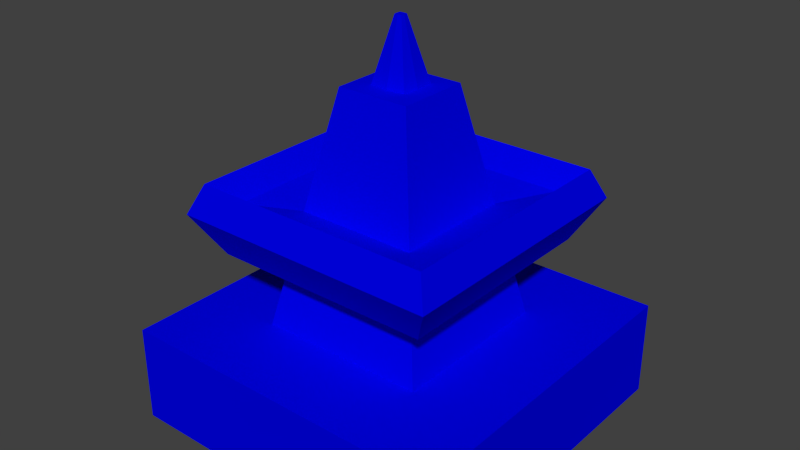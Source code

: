 # Source: enemy-nexus.blend  (saved by Blender 2.76.0; exported with 4.5.12 LTS)
import bpy
from mathutils import Matrix  # noqa: F401  (used for matrix-valued properties, if any)

bpy.ops.wm.read_factory_settings(use_empty=True)
scene = bpy.context.scene
scene.name = 'Scene'

# ---- collections
col_collection_1 = bpy.data.collections.new('Collection 1'); scene.collection.children.link(col_collection_1)

# ---- materials (node trees are filled in below, after node groups)
mat_blue = bpy.data.materials.new('Blue')
mat_blue.alpha_threshold = 0.0
mat_blue.use_transparent_shadow = False
mat_blue.diffuse_color = (0.0, 0.0004259, 0.8, 1.0)
mat_blue.roughness = 0.5
mat_red = bpy.data.materials.new('Red')
mat_red.alpha_threshold = 0.0
mat_red.use_transparent_shadow = False
mat_red.diffuse_color = (0.8, 0.01525, 0.07539, 1.0)
mat_red.roughness = 0.5

# ---- material node trees

# ---- world
world_world = bpy.data.worlds.new('World'); scene.world = world_world
world_world.color = (0.05088, 0.05088, 0.05088)
world_world.use_sun_shadow = False
world_world.sun_shadow_jitter_overblur = 0.0
world_world.cycles.sampling_method = 'MANUAL'
world_world.cycles.sample_map_resolution = 256

# ---- meshes
me_cube_001 = bpy.data.meshes.new('Cube.001')
me_cube_001.from_pydata([(-1.0, -1.0, -1.0), (-1.0, -1.0, 1.0), (-1.0, 1.0, -1.0), (-1.0, 1.0, 1.0), (1.0, -1.0, -1.0), (1.0, -1.0, 1.0), (1.0, 1.0, -1.0), (1.0, 1.0, 1.0), (-0.5, 1.0, 1.0), (0.0, 1.0, 1.0), (0.5, 1.0, 1.0), (0.5, 1.0, -1.0), (0.0, 1.0, -1.0), (-0.5, 1.0, -1.0), (0.5, -1.0, 1.0), (0.0, -1.0, 1.0), (-0.5, -1.0, 1.0), (-0.5, -1.0, -1.0), (0.0, -1.0, -1.0), (0.5, -1.0, -1.0), (-1.0, -0.5, 1.0), (-1.0, 0.0, 1.0), (-1.0, 0.5, 1.0), (-1.0, 0.5, -1.0), (-1.0, 0.0, -1.0), (-1.0, -0.5, -1.0), (1.0, 0.5, 1.0), (1.0, 0.0, 1.0), (1.0, -0.5, 1.0), (1.0, -0.5, -1.0), (1.0, 0.0, -1.0), (1.0, 0.5, -1.0), (0.5, 0.5, 1.0), (0.5, 0.0, 1.0), (0.5, -0.5, 1.0), (0.0, 0.5, 1.0), (0.0, 0.358, 3.391), (0.0, -0.5, 1.0), (-0.5, 0.5, 1.0), (-0.5, 0.0, 1.0), (-0.5, -0.5, 1.0), (-0.5, 0.5, -1.0), (-0.5, 0.0, -1.0), (-0.5, -0.5, -1.0), (0.0, 0.5, -1.0), (0.0, 0.0, -1.0), (0.0, -0.5, -1.0), (0.5, 0.5, -1.0), (0.5, 0.0, -1.0), (0.5, -0.5, -1.0), (0.216, 0.216, 5.783), (0.216, 0.0, 5.783), (0.216, -0.216, 5.783), (0.0, 0.216, 5.783), (0.0, -0.216, 5.783), (-0.216, 0.216, 5.783), (-0.216, 0.0, 5.783), (-0.216, -0.216, 5.783), (-0.358, 0.358, 3.391), (0.358, -0.358, 3.391), (0.358, 0.0, 3.391), (-0.358, 0.0, 3.391), (0.0, -0.358, 3.391), (-0.358, -0.358, 3.391), (0.358, 0.358, 3.391), (0.0, 0.3951, 2.768), (0.3951, -0.3951, 2.768), (-0.3951, -0.3951, 2.768), (-0.3951, 0.3951, 2.768), (0.3951, 0.0, 2.768), (-0.3951, 0.0, 2.768), (0.0, -0.3951, 2.768), (0.3951, 0.3951, 2.768), (0.0, 0.589, 3.593), (-0.589, 0.589, 3.593), (0.589, -0.589, 3.593), (0.589, 0.0, 3.593), (-0.589, 0.0, 3.593), (0.0, -0.589, 3.593), (-0.589, -0.589, 3.593), (0.589, 0.589, 3.593), (0.0, 0.65, 2.566), (0.65, -0.65, 2.566), (-0.65, -0.65, 2.566), (-0.65, 0.65, 2.566), (0.65, 0.0, 2.566), (-0.65, 0.0, 2.566), (0.0, -0.65, 2.566), (0.65, 0.65, 2.566), (0.0, 0.7139, 4.016), (-0.7139, 0.7139, 4.016), (0.7139, -0.7139, 4.016), (0.7139, 0.0, 4.016), (-0.7139, 0.0, 4.016), (0.0, -0.7139, 4.016), (-0.7139, -0.7139, 4.016), (0.7139, 0.7139, 4.016), (0.0, 0.7878, 3.418), (0.7878, -0.7878, 3.418), (-0.7878, -0.7878, 3.418), (-0.7878, 0.7878, 3.418), (0.7878, 0.0, 3.418), (-0.7878, 0.0, 3.418), (0.0, -0.7878, 3.418), (0.7878, 0.7878, 3.418), (0.0, -0.1046, 5.783), (0.0, 0.1278, 5.783), (-0.216, -0.07954, 5.783), (0.216, -0.08655, 5.783), (-0.216, 0.119, 5.783), (0.216, 0.1061, 5.783), (0.1061, -0.09571, 5.783), (-0.1185, 0.123, 5.783), (-0.1134, -0.09142, 5.783), (-0.1202, 0.0, 5.783), (0.105, 0.1172, 5.783), (0.1146, 0.0, 5.783), (-0.002336, 0.006767, 7.049), (-0.002336, -0.01431, 7.049), (-0.002336, 0.03253, 7.049), (0.01906, -0.01253, 7.049), (-0.02623, 0.03155, 7.049), (-0.0252, -0.01166, 7.049), (-0.02657, 0.006767, 7.049), (0.01884, 0.0304, 7.049), (0.02078, 0.006767, 7.049)], [], [(22, 3, 2, 23), (10, 7, 6, 11), (28, 5, 4, 29), (16, 1, 0, 17), (47, 11, 6, 31), (38, 8, 3, 22), (26, 7, 10, 32), (32, 10, 9, 35), (35, 9, 8, 38), (23, 2, 13, 41), (41, 13, 12, 44), (44, 12, 11, 47), (5, 14, 19, 4), (14, 15, 18, 19), (15, 16, 17, 18), (3, 8, 13, 2), (8, 9, 12, 13), (9, 10, 11, 12), (18, 46, 49, 19), (46, 45, 48, 49), (45, 44, 47, 48), (17, 43, 46, 18), (43, 42, 45, 46), (42, 41, 44, 45), (0, 25, 43, 17), (25, 24, 42, 43), (24, 23, 41, 42), (15, 37, 40, 16), (63, 62, 54, 57), (58, 61, 56, 109, 55), (14, 34, 37, 15), (36, 58, 55, 53), (59, 60, 51, 108, 52), (5, 28, 34, 14), (28, 27, 33, 34), (27, 26, 32, 33), (16, 40, 20, 1), (40, 39, 21, 20), (39, 38, 22, 21), (19, 49, 29, 4), (49, 48, 30, 29), (48, 47, 31, 30), (7, 26, 31, 6), (26, 27, 30, 31), (27, 28, 29, 30), (1, 20, 25, 0), (20, 21, 24, 25), (21, 22, 23, 24), (54, 105, 113, 107, 57), (106, 53, 55, 109, 112), (52, 108, 111, 105, 54), (110, 50, 53, 106, 115), (60, 64, 50, 110, 51), (64, 36, 53, 50), (62, 59, 52, 54), (61, 63, 57, 107, 56), (64, 60, 76, 80), (68, 70, 86, 84), (36, 64, 80, 73), (67, 71, 87, 83), (59, 62, 78, 75), (70, 67, 83, 86), (63, 61, 77, 79), (71, 66, 82, 87), (40, 37, 71, 67), (38, 39, 70, 68), (35, 38, 68, 65), (34, 33, 69, 66), (33, 32, 72, 69), (32, 35, 65, 72), (37, 34, 66, 71), (39, 40, 67, 70), (76, 75, 91, 92), (83, 87, 103, 99), (86, 83, 99, 102), (80, 76, 92, 96), (87, 82, 98, 103), (73, 80, 96, 89), (88, 81, 97, 104), (75, 78, 94, 91), (65, 68, 84, 81), (60, 59, 75, 76), (66, 69, 85, 82), (58, 36, 73, 74), (69, 72, 88, 85), (61, 58, 74, 77), (72, 65, 81, 88), (62, 63, 79, 78), (102, 99, 95, 93), (103, 98, 91, 94), (104, 97, 89, 96), (101, 104, 96, 92), (98, 101, 92, 91), (97, 100, 90, 89), (100, 102, 93, 90), (99, 103, 94, 95), (84, 86, 102, 100), (74, 73, 89, 90), (81, 84, 100, 97), (77, 74, 90, 93), (82, 85, 101, 98), (78, 79, 95, 94), (79, 77, 93, 95), (85, 88, 104, 101), (108, 51, 116, 111), (51, 110, 115, 116), (113, 114, 56, 107), (114, 112, 109, 56), (105, 111, 120, 118), (116, 115, 124, 125), (115, 106, 119, 124), (112, 114, 123, 121), (125, 124, 119, 117), (118, 117, 123, 122), (117, 119, 121, 123), (120, 125, 117, 118), (111, 116, 125, 120), (113, 105, 118, 122), (114, 113, 122, 123), (106, 112, 121, 119)])
me_cube_001.materials.append(mat_blue)
me_cube_001.materials.append(mat_red)
me_cube_001.use_remesh_preserve_volume = False
me_cube_001.use_remesh_preserve_attributes = False
me_cube_001.use_mirror_vertex_groups = False
me_cube_001.update()

# ---- objects
ob_cube = bpy.data.objects.new('Cube', me_cube_001)

# ---- transforms, parenting, visibility, modifiers, constraints
ob_cube.location = (0.0, 0.0, 0.0)
ob_cube.scale = (1.026, 1.026, 0.2936)
ob_cube.lineart.crease_threshold = 0.0

# ---- collection membership
col_collection_1.objects.link(ob_cube)

# ---- scene / render settings (as saved in the file)
scene.frame_start = 1; scene.frame_end = 250; scene.frame_set(1)
scene.render.engine = 'BLENDER_EEVEE_NEXT'
scene.render.resolution_percentage = 50
scene.render.dither_intensity = 0.0
scene.cycles.use_denoising = False
scene.cycles.samples = 10
scene.cycles.sampling_pattern = 'TABULATED_SOBOL'
scene.cycles.light_sampling_threshold = 0.0
scene.cycles.use_adaptive_sampling = False
scene.cycles.use_light_tree = False
scene.cycles.blur_glossy = 0.0
scene.cycles.pixel_filter_type = 'GAUSSIAN'
scene.cycles.sample_clamp_indirect = 0.0
scene.view_settings.view_transform = 'Standard'
bpy.context.view_layer.update()

# ---- added for rendering (the .blend has no active camera and no usable light): camera, sun
cam_auto = bpy.data.cameras.new('AutoCamera')
cam_auto.lens = 50.0
cam_auto.sensor_width = 36.0
cam_auto.clip_end = 1000.0
ob_auto_camera = bpy.data.objects.new('AutoCamera', cam_auto)
scene.collection.objects.link(ob_auto_camera)
ob_auto_camera.location = (3.46149, -4.15379, 3.65703)
ob_auto_camera.rotation_euler = (1.09748, -7.21219e-08, 0.694738)
scene.camera = ob_auto_camera
light_auto_sun = bpy.data.lights.new('AutoSun', 'SUN')
light_auto_sun.energy = 3.0
light_auto_sun.angle = 0.0523599
ob_auto_sun = bpy.data.objects.new('AutoSun', light_auto_sun)
scene.collection.objects.link(ob_auto_sun)
ob_auto_sun.rotation_euler = (0.872665, 0.174533, 0.523599)
bpy.context.view_layer.update()
